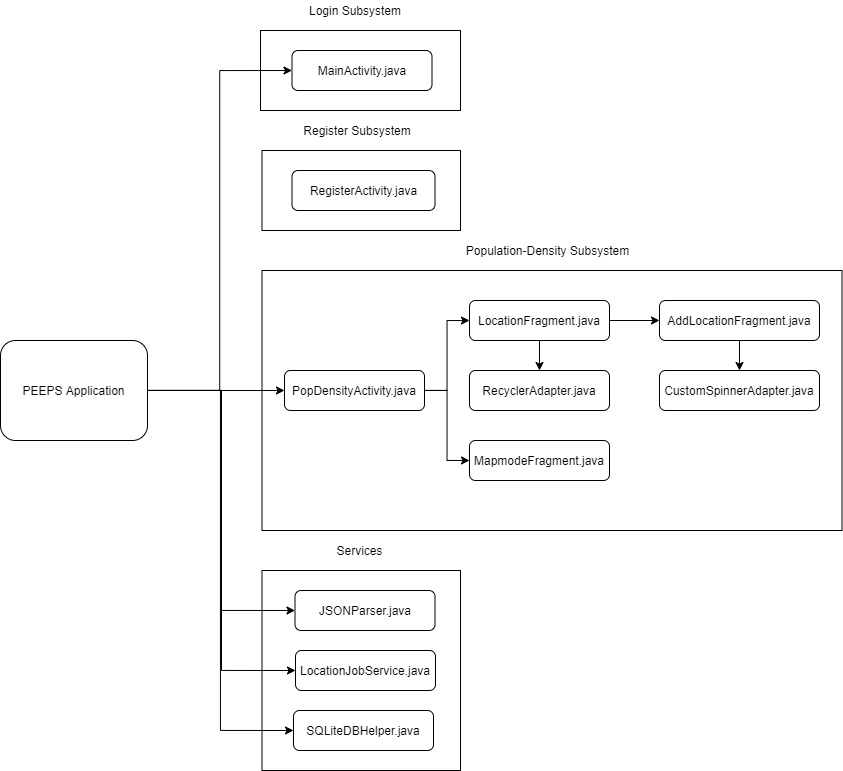

The diagram above was exported from draw.io. Its source (the exported page's mxGraphModel, read from the mxfile embedded in the PNG):
<mxGraphModel dx="1673" dy="829" grid="1" gridSize="10" guides="1" tooltips="1" connect="1" arrows="1" fold="1" page="1" pageScale="1.5" pageWidth="1169" pageHeight="827" background="#ffffff" math="0" shadow="0">
  <root>
    <mxCell id="0" />
    <mxCell id="1" parent="0" />
    <mxCell id="7VPMBC2YNKM44_gB0b8F-83" value="" style="rounded=0;whiteSpace=wrap;html=1;" parent="1" vertex="1">
      <mxGeometry x="1121.5" y="610" width="198.5" height="200" as="geometry" />
    </mxCell>
    <mxCell id="7VPMBC2YNKM44_gB0b8F-64" value="" style="rounded=0;whiteSpace=wrap;html=1;" parent="1" vertex="1">
      <mxGeometry x="1121.5" y="310" width="580" height="260" as="geometry" />
    </mxCell>
    <mxCell id="7VPMBC2YNKM44_gB0b8F-62" value="" style="rounded=0;whiteSpace=wrap;html=1;" parent="1" vertex="1">
      <mxGeometry x="1121.5" y="190" width="198.5" height="80" as="geometry" />
    </mxCell>
    <mxCell id="7VPMBC2YNKM44_gB0b8F-63" value="Register Subsystem" style="text;html=1;strokeColor=none;fillColor=none;align=center;verticalAlign=middle;whiteSpace=wrap;rounded=0;" parent="1" vertex="1">
      <mxGeometry x="1157.5" y="160" width="120" height="20" as="geometry" />
    </mxCell>
    <mxCell id="7VPMBC2YNKM44_gB0b8F-59" value="" style="rounded=0;whiteSpace=wrap;html=1;" parent="1" vertex="1">
      <mxGeometry x="1120" y="70" width="200" height="80" as="geometry" />
    </mxCell>
    <mxCell id="gwefNPEhdYJJhxR7cv2x-14" style="edgeStyle=orthogonalEdgeStyle;rounded=0;orthogonalLoop=1;jettySize=auto;html=1;entryX=0;entryY=0.5;entryDx=0;entryDy=0;" edge="1" parent="1" source="7VPMBC2YNKM44_gB0b8F-55" target="7VPMBC2YNKM44_gB0b8F-56">
      <mxGeometry relative="1" as="geometry" />
    </mxCell>
    <mxCell id="gwefNPEhdYJJhxR7cv2x-15" style="edgeStyle=orthogonalEdgeStyle;rounded=0;orthogonalLoop=1;jettySize=auto;html=1;entryX=0;entryY=0.5;entryDx=0;entryDy=0;" edge="1" parent="1" source="7VPMBC2YNKM44_gB0b8F-55" target="7VPMBC2YNKM44_gB0b8F-58">
      <mxGeometry relative="1" as="geometry" />
    </mxCell>
    <mxCell id="gwefNPEhdYJJhxR7cv2x-16" style="edgeStyle=orthogonalEdgeStyle;rounded=0;orthogonalLoop=1;jettySize=auto;html=1;entryX=0;entryY=0.5;entryDx=0;entryDy=0;" edge="1" parent="1" source="7VPMBC2YNKM44_gB0b8F-55" target="7VPMBC2YNKM44_gB0b8F-86">
      <mxGeometry relative="1" as="geometry" />
    </mxCell>
    <mxCell id="gwefNPEhdYJJhxR7cv2x-17" style="edgeStyle=orthogonalEdgeStyle;rounded=0;orthogonalLoop=1;jettySize=auto;html=1;entryX=0;entryY=0.5;entryDx=0;entryDy=0;" edge="1" parent="1" source="7VPMBC2YNKM44_gB0b8F-55" target="7VPMBC2YNKM44_gB0b8F-87">
      <mxGeometry relative="1" as="geometry" />
    </mxCell>
    <mxCell id="gwefNPEhdYJJhxR7cv2x-18" style="edgeStyle=orthogonalEdgeStyle;rounded=0;orthogonalLoop=1;jettySize=auto;html=1;entryX=0;entryY=0.5;entryDx=0;entryDy=0;" edge="1" parent="1" source="7VPMBC2YNKM44_gB0b8F-55" target="7VPMBC2YNKM44_gB0b8F-88">
      <mxGeometry relative="1" as="geometry" />
    </mxCell>
    <mxCell id="7VPMBC2YNKM44_gB0b8F-55" value="PEEPS Application" style="rounded=1;whiteSpace=wrap;html=1;" parent="1" vertex="1">
      <mxGeometry x="860" y="380" width="147" height="100" as="geometry" />
    </mxCell>
    <mxCell id="7VPMBC2YNKM44_gB0b8F-56" value="MainActivity.java" style="rounded=1;whiteSpace=wrap;html=1;" parent="1" vertex="1">
      <mxGeometry x="1151.5" y="90" width="140" height="40" as="geometry" />
    </mxCell>
    <mxCell id="7VPMBC2YNKM44_gB0b8F-57" value="RegisterActivity.java" style="rounded=1;whiteSpace=wrap;html=1;" parent="1" vertex="1">
      <mxGeometry x="1151.5" y="210" width="143" height="40" as="geometry" />
    </mxCell>
    <mxCell id="gwefNPEhdYJJhxR7cv2x-7" style="edgeStyle=orthogonalEdgeStyle;rounded=0;orthogonalLoop=1;jettySize=auto;html=1;entryX=0;entryY=0.5;entryDx=0;entryDy=0;" edge="1" parent="1" source="7VPMBC2YNKM44_gB0b8F-58" target="7VPMBC2YNKM44_gB0b8F-68">
      <mxGeometry relative="1" as="geometry" />
    </mxCell>
    <mxCell id="gwefNPEhdYJJhxR7cv2x-8" style="edgeStyle=orthogonalEdgeStyle;rounded=0;orthogonalLoop=1;jettySize=auto;html=1;entryX=0;entryY=0.5;entryDx=0;entryDy=0;" edge="1" parent="1" source="7VPMBC2YNKM44_gB0b8F-58" target="7VPMBC2YNKM44_gB0b8F-69">
      <mxGeometry relative="1" as="geometry" />
    </mxCell>
    <mxCell id="7VPMBC2YNKM44_gB0b8F-58" value="PopDensityActivity.java" style="rounded=1;whiteSpace=wrap;html=1;" parent="1" vertex="1">
      <mxGeometry x="1144" y="410" width="140" height="40" as="geometry" />
    </mxCell>
    <mxCell id="7VPMBC2YNKM44_gB0b8F-60" value="Login Subsystem" style="text;html=1;strokeColor=none;fillColor=none;align=center;verticalAlign=middle;whiteSpace=wrap;rounded=0;" parent="1" vertex="1">
      <mxGeometry x="1155" y="40" width="120" height="20" as="geometry" />
    </mxCell>
    <mxCell id="gwefNPEhdYJJhxR7cv2x-9" style="edgeStyle=orthogonalEdgeStyle;rounded=0;orthogonalLoop=1;jettySize=auto;html=1;exitX=0.5;exitY=1;exitDx=0;exitDy=0;entryX=0.5;entryY=0;entryDx=0;entryDy=0;" edge="1" parent="1" source="7VPMBC2YNKM44_gB0b8F-68" target="7VPMBC2YNKM44_gB0b8F-73">
      <mxGeometry relative="1" as="geometry" />
    </mxCell>
    <mxCell id="gwefNPEhdYJJhxR7cv2x-11" style="edgeStyle=orthogonalEdgeStyle;rounded=0;orthogonalLoop=1;jettySize=auto;html=1;entryX=0;entryY=0.5;entryDx=0;entryDy=0;" edge="1" parent="1" source="7VPMBC2YNKM44_gB0b8F-68" target="7VPMBC2YNKM44_gB0b8F-71">
      <mxGeometry relative="1" as="geometry" />
    </mxCell>
    <mxCell id="7VPMBC2YNKM44_gB0b8F-68" value="LocationFragment.java" style="rounded=1;whiteSpace=wrap;html=1;" parent="1" vertex="1">
      <mxGeometry x="1329" y="340" width="140" height="40" as="geometry" />
    </mxCell>
    <mxCell id="7VPMBC2YNKM44_gB0b8F-69" value="MapmodeFragment.java" style="rounded=1;whiteSpace=wrap;html=1;" parent="1" vertex="1">
      <mxGeometry x="1329" y="480" width="140" height="40" as="geometry" />
    </mxCell>
    <mxCell id="gwefNPEhdYJJhxR7cv2x-10" style="edgeStyle=orthogonalEdgeStyle;rounded=0;orthogonalLoop=1;jettySize=auto;html=1;exitX=0.5;exitY=1;exitDx=0;exitDy=0;entryX=0.5;entryY=0;entryDx=0;entryDy=0;" edge="1" parent="1" source="7VPMBC2YNKM44_gB0b8F-71" target="7VPMBC2YNKM44_gB0b8F-72">
      <mxGeometry relative="1" as="geometry" />
    </mxCell>
    <mxCell id="7VPMBC2YNKM44_gB0b8F-71" value="AddLocationFragment.java" style="rounded=1;whiteSpace=wrap;html=1;" parent="1" vertex="1">
      <mxGeometry x="1519" y="340" width="160" height="40" as="geometry" />
    </mxCell>
    <mxCell id="7VPMBC2YNKM44_gB0b8F-72" value="CustomSpinnerAdapter.java" style="rounded=1;whiteSpace=wrap;html=1;" parent="1" vertex="1">
      <mxGeometry x="1519" y="410" width="160" height="40" as="geometry" />
    </mxCell>
    <mxCell id="7VPMBC2YNKM44_gB0b8F-73" value="RecyclerAdapter.java" style="rounded=1;whiteSpace=wrap;html=1;" parent="1" vertex="1">
      <mxGeometry x="1329" y="410" width="140" height="40" as="geometry" />
    </mxCell>
    <mxCell id="7VPMBC2YNKM44_gB0b8F-84" value="Population-Density Subsystem" style="text;html=1;strokeColor=none;fillColor=none;align=center;verticalAlign=middle;whiteSpace=wrap;rounded=0;" parent="1" vertex="1">
      <mxGeometry x="1290" y="280" width="235" height="20" as="geometry" />
    </mxCell>
    <mxCell id="7VPMBC2YNKM44_gB0b8F-85" value="Services" style="text;html=1;strokeColor=none;fillColor=none;align=center;verticalAlign=middle;whiteSpace=wrap;rounded=0;" parent="1" vertex="1">
      <mxGeometry x="1102.5" y="580" width="235" height="20" as="geometry" />
    </mxCell>
    <mxCell id="7VPMBC2YNKM44_gB0b8F-86" value="JSONParser.java" style="rounded=1;whiteSpace=wrap;html=1;" parent="1" vertex="1">
      <mxGeometry x="1154.5" y="630" width="140" height="40" as="geometry" />
    </mxCell>
    <mxCell id="7VPMBC2YNKM44_gB0b8F-87" value="LocationJobService.java" style="rounded=1;whiteSpace=wrap;html=1;" parent="1" vertex="1">
      <mxGeometry x="1155" y="690" width="140" height="40" as="geometry" />
    </mxCell>
    <mxCell id="7VPMBC2YNKM44_gB0b8F-88" value="SQLiteDBHelper.java" style="rounded=1;whiteSpace=wrap;html=1;" parent="1" vertex="1">
      <mxGeometry x="1153" y="750" width="140" height="40" as="geometry" />
    </mxCell>
  </root>
</mxGraphModel>